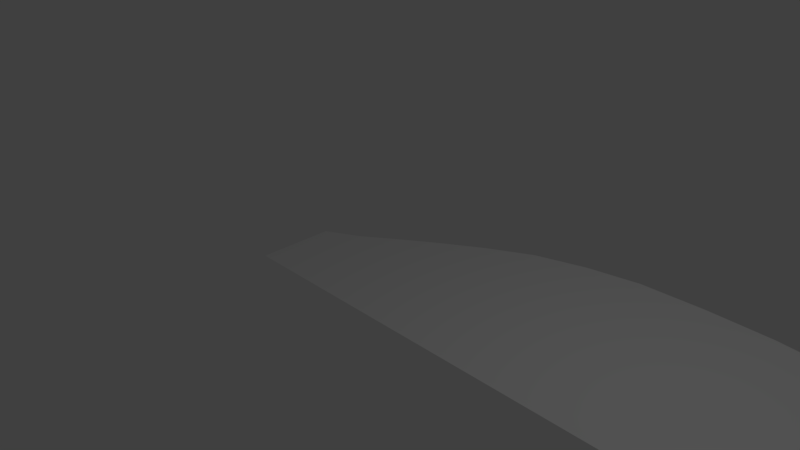 # Source: Voyager.blend  (saved by Blender 2.77.0; exported with 4.5.12 LTS)
import bpy
from mathutils import Matrix  # noqa: F401  (used for matrix-valued properties, if any)

bpy.ops.wm.read_factory_settings(use_empty=True)
scene = bpy.context.scene
scene.name = 'Scene'

# ---- collections
col_collection_1 = bpy.data.collections.new('Collection 1'); scene.collection.children.link(col_collection_1)

# ---- world
world_world = bpy.data.worlds.new('World'); scene.world = world_world
world_world.color = (0.05088, 0.05088, 0.05088)
world_world.use_sun_shadow = False
world_world.sun_shadow_jitter_overblur = 0.0
world_world.cycles.sampling_method = 'MANUAL'

# ---- cameras
cam_camera = bpy.data.cameras.new('Camera')
cam_camera.clip_end = 100.0
cam_camera.lens = 35.0
cam_camera.sensor_width = 32.0
cam_camera.sensor_height = 18.0
cam_camera.ortho_scale = 7.314
cam_camera.dof.focus_distance = 0.0
cam_camera.dof.aperture_fstop = 128.0

# ---- lights
light_lamp = bpy.data.lights.new('Lamp', 'POINT')
light_lamp.transmission_factor = 0.0
light_lamp.cutoff_distance = 30.0
light_lamp.energy = 100.0
light_lamp.shadow_buffer_clip_start = 1.001
light_lamp.shadow_soft_size = 0.1
light_lamp.shadow_maximum_resolution = 0.006
light_lamp.use_absolute_resolution = True

# ---- meshes
me_plane = bpy.data.meshes.new('Plane')
me_plane.from_pydata([(-4.639, 1.486, 0.0), (7.128, 1.486, 0.0), (-0.1814, 4.822, 1.283e-14), (1.817, 4.822, 1.283e-14), (-3.058, 3.685, 6.415e-15), (-4.639, 2.672, 0.0), (-4.136, 2.935, 3.207e-15), (-3.525, 3.368, 4.811e-15), (-1.772, 4.427, 9.622e-15), (-2.45, 4.066, 8.019e-15), (-0.9906, 4.669, 9.663e-15), (0.8176, 4.849, 1.283e-14), (4.729, 4.09, 6.003e-15), (3.356, 4.55, 9.266e-15), (6.401, 2.965, 3.207e-15), (6.931, 2.239, 1.604e-15), (6.676, 2.616, 2.406e-15), (7.075, 1.835, 8.019e-16), (5.665, 3.59, 4.605e-15), (5.208, 3.861, 5.304e-15), (6.068, 3.291, 3.906e-15), (2.597, 4.734, 1.103e-14), (1.317, 4.836, 1.283e-14), (4.053, 4.355, 7.618e-15)], [], [(0, 1, 17, 15, 16, 14, 20, 18, 19, 12, 23, 13, 21, 3, 22, 11, 2, 10, 8, 9, 4, 7, 6, 5)])
me_plane.use_remesh_preserve_volume = False
me_plane.use_remesh_preserve_attributes = False
me_plane.use_mirror_vertex_groups = False
me_plane.update()

# ---- objects
ob_plane = bpy.data.objects.new('Plane', me_plane)
ob_lamp = bpy.data.objects.new('Lamp', light_lamp)
ob_camera = bpy.data.objects.new('Camera', cam_camera)

# ---- transforms, parenting, visibility, modifiers, constraints
ob_plane.location = (2.118, -1.486, -0.9999)
ob_plane.lineart.crease_threshold = 0.0
ob_lamp.location = (4.076, 1.005, 5.904)
ob_lamp.rotation_euler = (0.6503, 0.05522, 1.866)
ob_lamp.lock_rotations_4d = False
ob_lamp.empty_display_type = 'ARROWS'
ob_lamp.color = (0.0, 0.0, 0.0, 0.0)
ob_lamp.lineart.crease_threshold = 0.0
ob_camera.location = (7.481, -6.508, 5.344)
ob_camera.rotation_euler = (1.109, 0.01082, 0.8149)
ob_camera.lock_rotations_4d = False
ob_camera.empty_display_type = 'ARROWS'
ob_camera.color = (0.0, 0.0, 0.0, 0.0)
ob_camera.display_type = 'WIRE'
ob_camera.lineart.crease_threshold = 0.0

# ---- collection membership
col_collection_1.objects.link(ob_plane)
col_collection_1.objects.link(ob_lamp)
col_collection_1.objects.link(ob_camera)

# ---- scene / render settings (as saved in the file)
scene.camera = ob_camera
scene.frame_start = 1; scene.frame_end = 250; scene.frame_set(3)
scene.render.engine = 'BLENDER_EEVEE_NEXT'
scene.render.resolution_percentage = 50
scene.render.dither_intensity = 0.0
scene.cycles.use_denoising = False
scene.cycles.samples = 128
scene.cycles.sampling_pattern = 'TABULATED_SOBOL'
scene.cycles.light_sampling_threshold = 0.0
scene.cycles.use_adaptive_sampling = False
scene.cycles.use_light_tree = False
scene.cycles.blur_glossy = 0.0
scene.cycles.sample_clamp_indirect = 0.0
scene.view_settings.view_transform = 'Standard'
bpy.context.view_layer.update()
